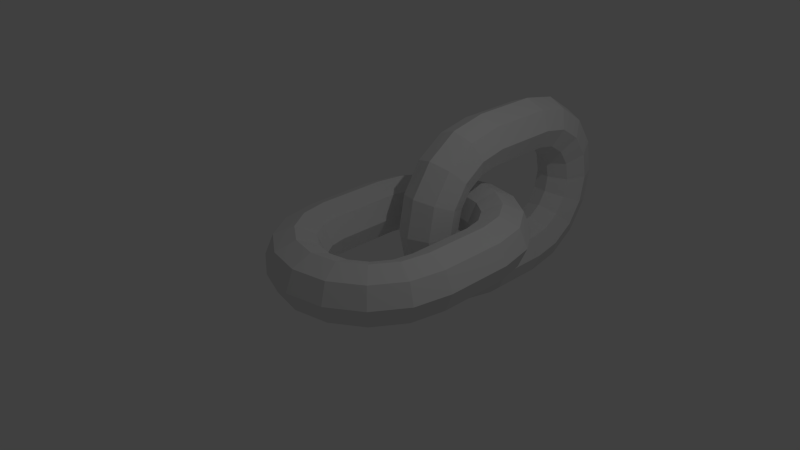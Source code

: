 # Source: chain.blend  (saved by Blender 2.74.0; exported with 4.5.12 LTS)
import bpy
from mathutils import Matrix  # noqa: F401  (used for matrix-valued properties, if any)

bpy.ops.wm.read_factory_settings(use_empty=True)
scene = bpy.context.scene
scene.name = 'Scene'

# ---- collections
col_collection_1 = bpy.data.collections.new('Collection 1'); scene.collection.children.link(col_collection_1)

# ---- world
world_world = bpy.data.worlds.new('World'); scene.world = world_world
world_world.color = (0.05088, 0.05088, 0.05088)
world_world.use_sun_shadow = False
world_world.sun_shadow_jitter_overblur = 0.0
world_world.cycles.sampling_method = 'MANUAL'
world_world.cycles.sample_map_resolution = 256

# ---- cameras
cam_camera = bpy.data.cameras.new('Camera')
cam_camera.clip_end = 100.0
cam_camera.lens = 35.0
cam_camera.sensor_width = 32.0
cam_camera.sensor_height = 18.0
cam_camera.ortho_scale = 7.314
cam_camera.dof.focus_distance = 0.0
cam_camera.dof.aperture_fstop = 128.0

# ---- lights
light_lamp = bpy.data.lights.new('Lamp', 'POINT')
light_lamp.transmission_factor = 0.0
light_lamp.cutoff_distance = 30.0
light_lamp.energy = 100.0
light_lamp.shadow_buffer_clip_start = 1.001
light_lamp.shadow_soft_size = 0.1
light_lamp.shadow_maximum_resolution = 0.006
light_lamp.use_absolute_resolution = True
light_lamp.cycles.use_multiple_importance_sampling = False

# ---- meshes
me_torus_002 = bpy.data.meshes.new('Torus.002')
me_torus_002.from_pydata([(0.0, 2.0, -1.4), (0.2828, 2.0, -1.283), (0.4, 2.0, -1.0), (0.2828, 2.0, -0.7172), (0.0, 2.0, -0.6), (-0.2828, 2.0, -0.7172), (-0.4, 2.0, -1.0), (-0.2828, 2.0, -1.283), (-1.192e-07, 2.0, 1.4), (0.2828, 2.0, 1.283), (0.4, 2.0, 1.0), (0.2828, 2.0, 0.7172), (-1.192e-07, 2.0, 0.6), (-0.2828, 2.0, 0.7172), (-0.4, 2.0, 1.0), (-0.2828, 2.0, 1.283), (-1.192e-07, 1.464, 1.293), (0.2828, 1.509, 1.185), (0.4, 1.617, 0.9239), (0.2828, 1.726, 0.6626), (-5.96e-08, 1.77, 0.5543), (-0.2828, 1.726, 0.6626), (-0.4, 1.617, 0.9239), (-0.2828, 1.509, 1.185), (-1.192e-07, 1.01, 0.9899), (0.2828, 1.093, 0.9071), (0.4, 1.293, 0.7071), (0.2828, 1.493, 0.5071), (-8.941e-08, 1.576, 0.4243), (-0.2828, 1.493, 0.5071), (-0.4, 1.293, 0.7071), (-0.2828, 1.093, 0.9071), (-5.96e-08, 0.7066, 0.5358), (0.2828, 0.8148, 0.4909), (0.4, 1.076, 0.3827), (0.2828, 1.337, 0.2744), (-5.96e-08, 1.446, 0.2296), (-0.2828, 1.337, 0.2744), (-0.4, 1.076, 0.3827), (-0.2828, 0.8148, 0.4909), (-4.636e-08, 0.6, -1.076e-07), (0.2828, 0.7172, -8.941e-08), (0.4, 1.0, -1.192e-07), (0.2828, 1.283, -8.941e-08), (-4.636e-08, 1.4, -7.782e-08), (-0.2828, 1.283, -1.192e-07), (-0.4, 1.0, -1.788e-07), (-0.2828, 0.7172, -1.192e-07), (0.0, 0.7066, -0.5358), (0.2828, 0.8148, -0.4909), (0.4, 1.076, -0.3827), (0.2828, 1.337, -0.2744), (-2.98e-08, 1.446, -0.2296), (-0.2828, 1.337, -0.2744), (-0.4, 1.076, -0.3827), (-0.2828, 0.8148, -0.4909), (0.0, 1.01, -0.9899), (0.2828, 1.093, -0.9071), (0.4, 1.293, -0.7071), (0.2828, 1.493, -0.5071), (0.0, 1.576, -0.4243), (-0.2828, 1.493, -0.5071), (-0.4, 1.293, -0.7071), (-0.2828, 1.093, -0.9071), (0.0, 1.464, -1.293), (0.2828, 1.509, -1.185), (0.4, 1.617, -0.9239), (0.2828, 1.726, -0.6626), (0.0, 1.77, -0.5543), (-0.2828, 1.726, -0.6626), (-0.4, 1.617, -0.9239), (-0.2828, 1.509, -1.185), (0.0, 2.978, -1.4), (0.2828, 2.978, -1.283), (0.4, 2.978, -1.0), (0.2828, 2.978, -0.7172), (0.0, 2.978, -0.6), (-0.2828, 2.978, -0.7172), (-0.4, 2.978, -1.0), (-0.2828, 2.978, -1.283), (0.0, 3.514, -1.293), (0.2828, 3.469, -1.185), (0.4, 3.36, -0.9239), (0.2828, 3.252, -0.6626), (0.0, 3.207, -0.5543), (-0.2828, 3.252, -0.6626), (-0.4, 3.36, -0.9239), (-0.2828, 3.469, -1.185), (0.0, 3.968, -0.9899), (0.2828, 3.885, -0.9071), (0.4, 3.685, -0.7071), (0.2828, 3.485, -0.5071), (0.0, 3.402, -0.4243), (-0.2828, 3.485, -0.5071), (-0.4, 3.685, -0.7071), (-0.2828, 3.885, -0.9071), (0.0, 4.271, -0.5358), (0.2828, 4.163, -0.4909), (0.4, 3.902, -0.3827), (0.2828, 3.64, -0.2744), (-2.98e-08, 3.532, -0.2296), (-0.2828, 3.64, -0.2744), (-0.4, 3.902, -0.3827), (-0.2828, 4.163, -0.4909), (-4.636e-08, 4.378, -1.076e-07), (0.2828, 4.261, -8.941e-08), (0.4, 3.978, -1.192e-07), (0.2828, 3.695, -8.941e-08), (-4.636e-08, 3.578, -7.782e-08), (-0.2828, 3.695, -1.192e-07), (-0.4, 3.978, -1.788e-07), (-0.2828, 4.261, -1.192e-07), (-5.96e-08, 4.271, 0.5358), (0.2828, 4.163, 0.4909), (0.4, 3.902, 0.3827), (0.2828, 3.64, 0.2744), (-5.96e-08, 3.532, 0.2296), (-0.2828, 3.64, 0.2744), (-0.4, 3.902, 0.3827), (-0.2828, 4.163, 0.4909), (-1.192e-07, 3.968, 0.9899), (0.2828, 3.885, 0.9071), (0.4, 3.685, 0.7071), (0.2828, 3.485, 0.5071), (-8.941e-08, 3.402, 0.4243), (-0.2828, 3.485, 0.5071), (-0.4, 3.685, 0.7071), (-0.2828, 3.885, 0.9071), (-1.192e-07, 3.514, 1.293), (0.2828, 3.469, 1.185), (0.4, 3.36, 0.9239), (0.2828, 3.252, 0.6626), (-5.96e-08, 3.207, 0.5543), (-0.2828, 3.252, 0.6626), (-0.4, 3.36, 0.9239), (-0.2828, 3.469, 1.185), (-1.192e-07, 2.978, 1.4), (0.2828, 2.978, 1.283), (0.4, 2.978, 1.0), (0.2828, 2.978, 0.7172), (-1.192e-07, 2.978, 0.6), (-0.2828, 2.978, 0.7172), (-0.4, 2.978, 1.0), (-0.2828, 2.978, 1.283)], [], [(7, 6, 78, 79), (12, 13, 141, 140), (14, 15, 143, 142), (1, 0, 72, 73), (9, 10, 138, 137), (4, 3, 75, 76), (11, 12, 140, 139), (2, 1, 73, 74), (3, 2, 74, 75), (15, 8, 136, 143), (6, 5, 77, 78), (0, 7, 79, 72), (8, 9, 137, 136), (5, 4, 76, 77), (13, 14, 142, 141), (10, 11, 139, 138), (8, 16, 17, 9), (9, 17, 18, 10), (10, 18, 19, 11), (11, 19, 20, 12), (12, 20, 21, 13), (13, 21, 22, 14), (14, 22, 23, 15), (15, 23, 16, 8), (16, 24, 25, 17), (17, 25, 26, 18), (18, 26, 27, 19), (19, 27, 28, 20), (20, 28, 29, 21), (21, 29, 30, 22), (22, 30, 31, 23), (23, 31, 24, 16), (24, 32, 33, 25), (25, 33, 34, 26), (26, 34, 35, 27), (27, 35, 36, 28), (28, 36, 37, 29), (29, 37, 38, 30), (30, 38, 39, 31), (31, 39, 32, 24), (32, 40, 41, 33), (33, 41, 42, 34), (34, 42, 43, 35), (35, 43, 44, 36), (36, 44, 45, 37), (37, 45, 46, 38), (38, 46, 47, 39), (39, 47, 40, 32), (40, 48, 49, 41), (41, 49, 50, 42), (42, 50, 51, 43), (43, 51, 52, 44), (44, 52, 53, 45), (45, 53, 54, 46), (46, 54, 55, 47), (47, 55, 48, 40), (48, 56, 57, 49), (49, 57, 58, 50), (50, 58, 59, 51), (51, 59, 60, 52), (52, 60, 61, 53), (53, 61, 62, 54), (54, 62, 63, 55), (55, 63, 56, 48), (56, 64, 65, 57), (57, 65, 66, 58), (58, 66, 67, 59), (59, 67, 68, 60), (60, 68, 69, 61), (61, 69, 70, 62), (62, 70, 71, 63), (63, 71, 64, 56), (64, 0, 1, 65), (65, 1, 2, 66), (66, 2, 3, 67), (67, 3, 4, 68), (68, 4, 5, 69), (69, 5, 6, 70), (70, 6, 7, 71), (71, 7, 0, 64), (72, 80, 81, 73), (73, 81, 82, 74), (74, 82, 83, 75), (75, 83, 84, 76), (76, 84, 85, 77), (77, 85, 86, 78), (78, 86, 87, 79), (72, 79, 87, 80), (80, 88, 89, 81), (81, 89, 90, 82), (82, 90, 91, 83), (83, 91, 92, 84), (84, 92, 93, 85), (85, 93, 94, 86), (86, 94, 95, 87), (87, 95, 88, 80), (88, 96, 97, 89), (89, 97, 98, 90), (90, 98, 99, 91), (91, 99, 100, 92), (92, 100, 101, 93), (93, 101, 102, 94), (94, 102, 103, 95), (95, 103, 96, 88), (96, 104, 105, 97), (97, 105, 106, 98), (98, 106, 107, 99), (99, 107, 108, 100), (100, 108, 109, 101), (101, 109, 110, 102), (102, 110, 111, 103), (103, 111, 104, 96), (104, 112, 113, 105), (105, 113, 114, 106), (106, 114, 115, 107), (107, 115, 116, 108), (108, 116, 117, 109), (109, 117, 118, 110), (110, 118, 119, 111), (111, 119, 112, 104), (112, 120, 121, 113), (113, 121, 122, 114), (114, 122, 123, 115), (115, 123, 124, 116), (116, 124, 125, 117), (117, 125, 126, 118), (118, 126, 127, 119), (119, 127, 120, 112), (120, 128, 129, 121), (121, 129, 130, 122), (122, 130, 131, 123), (123, 131, 132, 124), (124, 132, 133, 125), (125, 133, 134, 126), (126, 134, 135, 127), (127, 135, 128, 120), (128, 136, 137, 129), (129, 137, 138, 130), (130, 138, 139, 131), (131, 139, 140, 132), (132, 140, 141, 133), (133, 141, 142, 134), (134, 142, 143, 135), (135, 143, 136, 128)])
me_torus_002.use_remesh_preserve_volume = False
me_torus_002.use_remesh_preserve_attributes = False
me_torus_002.use_mirror_vertex_groups = False
me_torus_002.update()
me_torus_004 = bpy.data.meshes.new('Torus.004')
me_torus_004.from_pydata([(1.4, 0.0, 0.0), (1.283, 0.0, 0.2828), (1.0, 0.0, 0.4), (0.7172, 0.0, 0.2828), (0.6, 0.0, 4.899e-17), (0.7172, 0.0, -0.2828), (1.0, 0.0, -0.4), (1.283, 0.0, -0.2828), (-1.4, 1.224e-07, 0.0), (-1.283, 1.121e-07, 0.2828), (-1.0, 8.742e-08, 0.4), (-0.7172, 6.27e-08, 0.2828), (-0.6, 5.245e-08, 4.899e-17), (-0.7172, 6.27e-08, -0.2828), (-1.0, 8.742e-08, -0.4), (-1.283, 1.121e-07, -0.2828), (-1.293, -0.5358, 0.0), (-1.185, -0.4909, 0.2828), (-0.9239, -0.3827, 0.4), (-0.6626, -0.2744, 0.2828), (-0.5543, -0.2296, 4.899e-17), (-0.6626, -0.2744, -0.2828), (-0.9239, -0.3827, -0.4), (-1.185, -0.4909, -0.2828), (-0.9899, -0.9899, 0.0), (-0.9071, -0.9071, 0.2828), (-0.7071, -0.7071, 0.4), (-0.5071, -0.5071, 0.2828), (-0.4243, -0.4243, 4.899e-17), (-0.5071, -0.5071, -0.2828), (-0.7071, -0.7071, -0.4), (-0.9071, -0.9071, -0.2828), (-0.5358, -1.293, 0.0), (-0.4909, -1.185, 0.2828), (-0.3827, -0.9239, 0.4), (-0.2744, -0.6626, 0.2828), (-0.2296, -0.5543, 4.899e-17), (-0.2744, -0.6626, -0.2828), (-0.3827, -0.9239, -0.4), (-0.4909, -1.185, -0.2828), (5.96e-08, -1.4, 0.0), (5.96e-08, -1.283, 0.2828), (8.941e-08, -1.0, 0.4), (5.96e-08, -0.7172, 0.2828), (2.98e-08, -0.6, 4.899e-17), (5.96e-08, -0.7172, -0.2828), (8.941e-08, -1.0, -0.4), (5.96e-08, -1.283, -0.2828), (0.5358, -1.293, 0.0), (0.4909, -1.185, 0.2828), (0.3827, -0.9239, 0.4), (0.2744, -0.6626, 0.2828), (0.2296, -0.5543, 4.899e-17), (0.2744, -0.6626, -0.2828), (0.3827, -0.9239, -0.4), (0.4909, -1.185, -0.2828), (0.9899, -0.99, 0.0), (0.9071, -0.9071, 0.2828), (0.7071, -0.7071, 0.4), (0.5071, -0.5071, 0.2828), (0.4243, -0.4243, 4.899e-17), (0.5071, -0.5071, -0.2828), (0.7071, -0.7071, -0.4), (0.9071, -0.9071, -0.2828), (1.293, -0.5358, 0.0), (1.185, -0.4909, 0.2828), (0.9239, -0.3827, 0.4), (0.6626, -0.2744, 0.2828), (0.5543, -0.2296, 4.899e-17), (0.6626, -0.2744, -0.2828), (0.9239, -0.3827, -0.4), (1.185, -0.4909, -0.2828), (1.4, 0.9778, 0.0), (1.283, 0.9778, 0.2828), (1.0, 0.9778, 0.4), (0.7172, 0.9778, 0.2828), (0.6, 0.9778, 4.899e-17), (0.7172, 0.9778, -0.2828), (1.0, 0.9778, -0.4), (1.283, 0.9778, -0.2828), (1.293, 1.514, 0.0), (1.185, 1.469, 0.2828), (0.9239, 1.36, 0.4), (0.6626, 1.252, 0.2828), (0.5543, 1.207, 4.899e-17), (0.6626, 1.252, -0.2828), (0.9239, 1.36, -0.4), (1.185, 1.469, -0.2828), (0.9899, 1.968, 0.0), (0.9071, 1.885, 0.2828), (0.7071, 1.685, 0.4), (0.5071, 1.485, 0.2828), (0.4243, 1.402, 4.899e-17), (0.5071, 1.485, -0.2828), (0.7071, 1.685, -0.4), (0.9071, 1.885, -0.2828), (0.5358, 2.271, 0.0), (0.4909, 2.163, 0.2828), (0.3827, 1.902, 0.4), (0.2744, 1.64, 0.2828), (0.2296, 1.532, 4.899e-17), (0.2744, 1.64, -0.2828), (0.3827, 1.902, -0.4), (0.4909, 2.163, -0.2828), (5.96e-08, 2.378, 0.0), (5.96e-08, 2.261, 0.2828), (8.941e-08, 1.978, 0.4), (5.96e-08, 1.695, 0.2828), (2.98e-08, 1.578, 4.899e-17), (5.96e-08, 1.695, -0.2828), (8.941e-08, 1.978, -0.4), (5.96e-08, 2.261, -0.2828), (-0.5358, 2.271, 0.0), (-0.4909, 2.163, 0.2828), (-0.3827, 1.902, 0.4), (-0.2744, 1.64, 0.2828), (-0.2296, 1.532, 4.899e-17), (-0.2744, 1.64, -0.2828), (-0.3827, 1.902, -0.4), (-0.4909, 2.163, -0.2828), (-0.9899, 1.968, 0.0), (-0.9071, 1.885, 0.2828), (-0.7071, 1.685, 0.4), (-0.5071, 1.485, 0.2828), (-0.4243, 1.402, 4.899e-17), (-0.5071, 1.485, -0.2828), (-0.7071, 1.685, -0.4), (-0.9071, 1.885, -0.2828), (-1.293, 1.514, 0.0), (-1.185, 1.469, 0.2828), (-0.9239, 1.36, 0.4), (-0.6626, 1.252, 0.2828), (-0.5543, 1.207, 4.899e-17), (-0.6626, 1.252, -0.2828), (-0.9239, 1.36, -0.4), (-1.185, 1.469, -0.2828), (-1.4, 0.9778, 0.0), (-1.283, 0.9778, 0.2828), (-1.0, 0.9778, 0.4), (-0.7172, 0.9778, 0.2828), (-0.6, 0.9778, 4.899e-17), (-0.7172, 0.9778, -0.2828), (-1.0, 0.9778, -0.4), (-1.283, 0.9778, -0.2828)], [], [(7, 6, 78, 79), (12, 13, 141, 140), (14, 15, 143, 142), (1, 0, 72, 73), (9, 10, 138, 137), (4, 3, 75, 76), (11, 12, 140, 139), (2, 1, 73, 74), (3, 2, 74, 75), (15, 8, 136, 143), (6, 5, 77, 78), (0, 7, 79, 72), (8, 9, 137, 136), (5, 4, 76, 77), (13, 14, 142, 141), (10, 11, 139, 138), (8, 16, 17, 9), (9, 17, 18, 10), (10, 18, 19, 11), (11, 19, 20, 12), (12, 20, 21, 13), (13, 21, 22, 14), (14, 22, 23, 15), (15, 23, 16, 8), (16, 24, 25, 17), (17, 25, 26, 18), (18, 26, 27, 19), (19, 27, 28, 20), (20, 28, 29, 21), (21, 29, 30, 22), (22, 30, 31, 23), (23, 31, 24, 16), (24, 32, 33, 25), (25, 33, 34, 26), (26, 34, 35, 27), (27, 35, 36, 28), (28, 36, 37, 29), (29, 37, 38, 30), (30, 38, 39, 31), (31, 39, 32, 24), (32, 40, 41, 33), (33, 41, 42, 34), (34, 42, 43, 35), (35, 43, 44, 36), (36, 44, 45, 37), (37, 45, 46, 38), (38, 46, 47, 39), (39, 47, 40, 32), (40, 48, 49, 41), (41, 49, 50, 42), (42, 50, 51, 43), (43, 51, 52, 44), (44, 52, 53, 45), (45, 53, 54, 46), (46, 54, 55, 47), (47, 55, 48, 40), (48, 56, 57, 49), (49, 57, 58, 50), (50, 58, 59, 51), (51, 59, 60, 52), (52, 60, 61, 53), (53, 61, 62, 54), (54, 62, 63, 55), (55, 63, 56, 48), (56, 64, 65, 57), (57, 65, 66, 58), (58, 66, 67, 59), (59, 67, 68, 60), (60, 68, 69, 61), (61, 69, 70, 62), (62, 70, 71, 63), (63, 71, 64, 56), (64, 0, 1, 65), (65, 1, 2, 66), (66, 2, 3, 67), (67, 3, 4, 68), (68, 4, 5, 69), (69, 5, 6, 70), (70, 6, 7, 71), (71, 7, 0, 64), (72, 80, 81, 73), (73, 81, 82, 74), (74, 82, 83, 75), (75, 83, 84, 76), (76, 84, 85, 77), (77, 85, 86, 78), (78, 86, 87, 79), (72, 79, 87, 80), (80, 88, 89, 81), (81, 89, 90, 82), (82, 90, 91, 83), (83, 91, 92, 84), (84, 92, 93, 85), (85, 93, 94, 86), (86, 94, 95, 87), (87, 95, 88, 80), (88, 96, 97, 89), (89, 97, 98, 90), (90, 98, 99, 91), (91, 99, 100, 92), (92, 100, 101, 93), (93, 101, 102, 94), (94, 102, 103, 95), (95, 103, 96, 88), (96, 104, 105, 97), (97, 105, 106, 98), (98, 106, 107, 99), (99, 107, 108, 100), (100, 108, 109, 101), (101, 109, 110, 102), (102, 110, 111, 103), (103, 111, 104, 96), (104, 112, 113, 105), (105, 113, 114, 106), (106, 114, 115, 107), (107, 115, 116, 108), (108, 116, 117, 109), (109, 117, 118, 110), (110, 118, 119, 111), (111, 119, 112, 104), (112, 120, 121, 113), (113, 121, 122, 114), (114, 122, 123, 115), (115, 123, 124, 116), (116, 124, 125, 117), (117, 125, 126, 118), (118, 126, 127, 119), (119, 127, 120, 112), (120, 128, 129, 121), (121, 129, 130, 122), (122, 130, 131, 123), (123, 131, 132, 124), (124, 132, 133, 125), (125, 133, 134, 126), (126, 134, 135, 127), (127, 135, 128, 120), (128, 136, 137, 129), (129, 137, 138, 130), (130, 138, 139, 131), (131, 139, 140, 132), (132, 140, 141, 133), (133, 141, 142, 134), (134, 142, 143, 135), (135, 143, 136, 128)])
me_torus_004.use_remesh_preserve_volume = False
me_torus_004.use_remesh_preserve_attributes = False
me_torus_004.use_mirror_vertex_groups = False
me_torus_004.update()

# ---- objects
ob_torus_002 = bpy.data.objects.new('Torus.002', me_torus_002)
ob_lamp = bpy.data.objects.new('Lamp', light_lamp)
ob_camera = bpy.data.objects.new('Camera', cam_camera)
ob_torus_001 = bpy.data.objects.new('Torus.001', me_torus_004)

# ---- transforms, parenting, visibility, modifiers, constraints
ob_torus_002.location = (0.0, 0.0, 0.0)
ob_torus_002.lineart.crease_threshold = 0.0
ob_lamp.location = (4.076, 1.005, 5.904)
ob_lamp.rotation_euler = (0.6503, 0.05522, 1.866)
ob_lamp.lock_rotations_4d = False
ob_lamp.empty_display_type = 'ARROWS'
ob_lamp.color = (0.0, 0.0, 0.0, 0.0)
ob_lamp.lineart.crease_threshold = 0.0
ob_camera.location = (7.481, -6.508, 5.344)
ob_camera.rotation_euler = (1.109, 0.01082, 0.8149)
ob_camera.lock_rotations_4d = False
ob_camera.empty_display_type = 'ARROWS'
ob_camera.color = (0.0, 0.0, 0.0, 0.0)
ob_camera.display_type = 'WIRE'
ob_camera.lineart.crease_threshold = 0.0
ob_torus_001.location = (0.0, 0.0, 0.0)
ob_torus_001.lineart.crease_threshold = 0.0

# ---- collection membership
col_collection_1.objects.link(ob_torus_002)
col_collection_1.objects.link(ob_lamp)
col_collection_1.objects.link(ob_camera)
col_collection_1.objects.link(ob_torus_001)

# ---- scene / render settings (as saved in the file)
scene.camera = ob_camera
scene.frame_start = 1; scene.frame_end = 250; scene.frame_set(0)
scene.render.engine = 'BLENDER_EEVEE_NEXT'
scene.render.resolution_percentage = 50
scene.render.dither_intensity = 0.0
scene.cycles.use_denoising = False
scene.cycles.samples = 10
scene.cycles.sampling_pattern = 'TABULATED_SOBOL'
scene.cycles.light_sampling_threshold = 0.0
scene.cycles.use_adaptive_sampling = False
scene.cycles.use_light_tree = False
scene.cycles.blur_glossy = 0.0
scene.cycles.pixel_filter_type = 'GAUSSIAN'
scene.cycles.sample_clamp_indirect = 0.0
scene.view_settings.view_transform = 'Standard'
bpy.context.view_layer.update()

